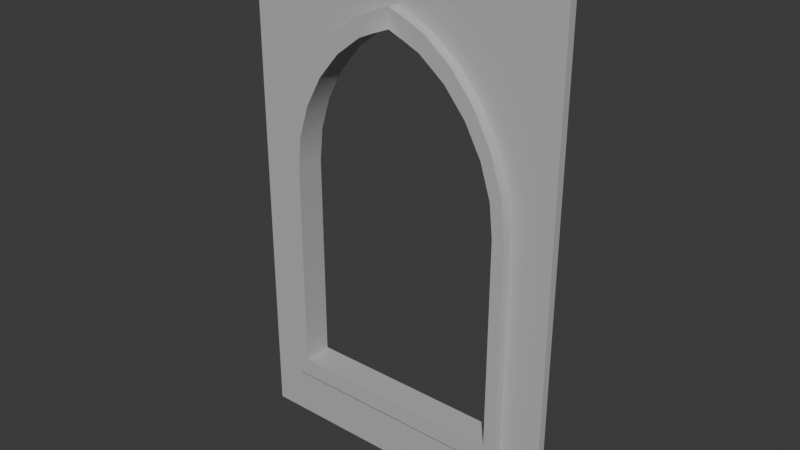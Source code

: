# Source: WideChurchWall.blend  (saved by Blender 4.4.32; exported with 4.5.12 LTS)
import bpy
from mathutils import Matrix  # noqa: F401  (used for matrix-valued properties, if any)

bpy.ops.wm.read_factory_settings(use_empty=True)
scene = bpy.context.scene
scene.name = 'Scene'

# ---- collections
col_collection = bpy.data.collections.new('Collection'); scene.collection.children.link(col_collection)

# ---- materials (node trees are filled in below, after node groups)
mat_lit = bpy.data.materials.new('Lit')
mat_lit.diffuse_color = (0.5, 0.5, 0.5, 1.0)
mat_lit.roughness = 0.5528

# ---- node groups
ng_smooth_by_angle = bpy.data.node_groups.new('Smooth by Angle', 'GeometryNodeTree')
_s = ng_smooth_by_angle.interface.new_socket(name='Mesh', in_out='OUTPUT', socket_type='NodeSocketGeometry')
_s = ng_smooth_by_angle.interface.new_socket(name='Mesh', in_out='INPUT', socket_type='NodeSocketGeometry')
_s = ng_smooth_by_angle.interface.new_socket(name='Angle', in_out='INPUT', socket_type='NodeSocketFloat')
_s.subtype = 'ANGLE'
_s.default_value = 0.5236
_s.min_value = 0.0
_s.max_value = 3.142
_s.description = 'Maximum face angle for smooth edges'
_s = ng_smooth_by_angle.interface.new_socket(name='Ignore Sharpness', in_out='INPUT', socket_type='NodeSocketBool')
_s.force_non_field = True
ng_smooth_by_angle.description = 'Set the sharpness of mesh edges based on the angle between the neighboring faces'
ng_smooth_by_angle.is_modifier = True
_N = ng_smooth_by_angle.nodes; _L = ng_smooth_by_angle.links
n0 = _N.new('GeometryNodeSetShadeSmooth'); n0.name = 'Set Shade Smooth'; n0.location = (120, -80)
n0.domain = 'EDGE'
n1 = _N.new('GeometryNodeSetShadeSmooth'); n1.name = 'Set Shade Smooth.001'; n1.location = (300, -80)
n2 = _N.new('NodeGroupOutput'); n2.name = 'Group Output'; n2.location = (480, -80)
n3 = _N.new('GeometryNodeInputMeshEdgeAngle'); n3.name = 'Edge Angle'; n3.location = (-440, -240)
n4 = _N.new('NodeGroupInput'); n4.name = 'Group Input'; n4.location = (-80, -80)
n5 = _N.new('GeometryNodeInputEdgeSmooth'); n5.name = 'Is Edge Smooth'; n5.location = (-260, -120)
n6 = _N.new('GeometryNodeInputShadeSmooth'); n6.name = 'Is Shade Smooth'; n6.location = (-440, -397)
n7 = _N.new('FunctionNodeCompare'); n7.name = 'Compare'; n7.location = (-260, -260)
n7.operation = 'LESS_EQUAL'
n7.inputs[6].default_value = (0.0, 0.0, 0.0, 0.0)
n7.inputs[7].default_value = (0.0, 0.0, 0.0, 0.0)
n8 = _N.new('FunctionNodeBooleanMath'); n8.name = 'Boolean Math.001'; n8.location = (-80, -260)
n9 = _N.new('NodeGroupInput'); n9.name = 'Group Input.001'; n9.location = (-440, -329)
n10 = _N.new('NodeGroupInput'); n10.name = 'Group Input.002'; n10.location = (-259, -189)
n11 = _N.new('FunctionNodeBooleanMath'); n11.name = 'Boolean Math'; n11.location = (-80, -149)
n11.operation = 'OR'
n12 = _N.new('FunctionNodeBooleanMath'); n12.name = 'Boolean Math.002'; n12.location = (-260, -380)
n12.operation = 'OR'
n13 = _N.new('NodeGroupInput'); n13.name = 'Group Input.003'; n13.location = (-440, -460)
_L.new(n3.outputs[0], n7.inputs[0])
_L.new(n1.outputs[0], n2.inputs[0])
_L.new(n9.outputs[1], n7.inputs[1])
_L.new(n7.outputs[0], n8.inputs[0])
_L.new(n4.outputs[0], n0.inputs[0])
_L.new(n0.outputs[0], n1.inputs[0])
_L.new(n8.outputs[0], n0.inputs[2])
_L.new(n10.outputs[2], n11.inputs[1])
_L.new(n5.outputs[0], n11.inputs[0])
_L.new(n11.outputs[0], n0.inputs[1])
_L.new(n13.outputs[2], n12.inputs[1])
_L.new(n6.outputs[0], n12.inputs[0])
_L.new(n12.outputs[0], n8.inputs[1])
n2.is_active_output = True

# ---- material node trees
mat_lit.use_nodes = True; mat_lit.node_tree.nodes.clear()
_N = mat_lit.node_tree.nodes; _L = mat_lit.node_tree.links
n0 = _N.new('ShaderNodeBsdfPrincipled'); n0.name = 'Principled BSDF'; n0.location = (10, 300)
n0.inputs[0].default_value = (0.5, 0.5, 0.5, 1.0)
n0.inputs[2].default_value = 0.5528
n0.inputs[27].default_value = (0.0, 0.0, 0.0, 1.0)
n0.inputs[28].default_value = 1.0
n1 = _N.new('ShaderNodeOutputMaterial'); n1.name = 'Material Output'; n1.location = (300, 300)
n2 = _N.new('ShaderNodeNormalMap'); n2.name = 'Normal Map'; n2.location = (-300, -300)
n2.label = 'Normal/Map'
_L.new(n0.outputs[0], n1.inputs[0])
_L.new(n2.outputs[0], n0.inputs[5])
n1.is_active_output = True

# ---- world
world_world = bpy.data.worlds.new('World'); scene.world = world_world
world_world.use_nodes = True; world_world.node_tree.nodes.clear()
_N = world_world.node_tree.nodes; _L = world_world.node_tree.links
n0 = _N.new('ShaderNodeOutputWorld'); n0.name = 'World Output'; n0.location = (300, 300)
n1 = _N.new('ShaderNodeBackground'); n1.name = 'Background'; n1.location = (10, 300)
n1.inputs[0].default_value = (0.05088, 0.05088, 0.05088, 1.0)
_L.new(n1.outputs[0], n0.inputs[0])
n0.is_active_output = True
world_world.color = (0.05088, 0.05088, 0.05088)
world_world.sun_shadow_jitter_overblur = 0.0

# ---- meshes
me_scene = bpy.data.meshes.new('Scene')
me_scene.from_pydata([(-5.0, -8.0, 0.125), (-5.0, 8.0, 0.125), (-5.0, 8.0, -0.125), (-5.0, -8.0, -0.125), (-5.0, -5.675, 0.125), (-5.0, -5.675, -0.125), (-3.395, -8.0, 0.125), (-3.395, -8.0, -0.125), (-3.395, -5.675, 0.125), (-3.395, -5.675, -0.125), (7.629e-07, 8.0, 0.125), (7.629e-07, -8.0, 0.125), (0.0, 8.0, -0.125), (0.0, -8.0, -0.125), (-1.255e-10, -6.246, 0.125), (1.583e-05, 5.674, -0.125), (-7.631e-07, -6.246, -0.125), (-5.0, 0.8746, 0.125), (-2.232, 8.0, -0.125), (-5.0, 5.578, 0.125), (-5.0, 4.765, 0.125), (-5.0, 3.652, 0.125), (-5.0, 2.245, 0.125), (-0.0003723, 6.254, 0.4527), (0.0003716, 6.256, -0.4527), (-0.6034, 6.022, -0.4527), (-5.0, 0.8746, -0.125), (-2.232, 8.0, 0.125), (-5.0, 5.578, -0.125), (-5.0, 4.765, -0.125), (-5.0, 3.652, -0.125), (-5.0, 2.245, -0.125), (-1.119, 5.793, -0.4527), (-1.96, 5.138, -0.4527), (-2.689, 4.268, -0.4527), (-3.259, 3.23, -0.4527), (-3.753, 0.9241, -0.4527), (-3.628, 2.076, -0.4527), (-3.75, 0.9235, 0.4527), (-3.625, 2.074, 0.4527), (-3.257, 3.227, 0.4527), (-2.688, 4.264, 0.4527), (-1.96, 5.134, 0.4527), (-0.6041, 6.02, 0.4527), (-1.119, 5.789, 0.4527), (-3.752, -6.246, -0.4527), (-3.751, 0.9238, 0.125), (-0.6037, 6.021, 0.125), (-3.626, 2.075, 0.125), (-3.258, 3.228, 0.125), (-2.688, 4.266, 0.125), (-1.96, 5.136, 0.125), (-1.119, 5.791, 0.125), (0.0006178, -6.247, -0.4527), (-3.751, -6.245, 0.4527), (-0.0006186, -6.244, 0.4527), (0.0003716, 5.675, -0.4527), (-0.5035, 5.474, -0.4527), (-0.9914, 5.257, -0.4527), (-0.6037, 6.021, -0.125), (-3.751, 0.9238, -0.125), (-1.119, 5.791, -0.125), (-1.96, 5.136, -0.125), (-3.47, 4.75, -0.125), (-3.944, 3.609, -0.125), (-4.26, 2.274, -0.125), (0.0, -5.675, 0.125), (-3.751, -6.246, 0.125), (-7.629e-07, -5.675, -0.125), (-3.751, -6.246, -0.125), (-1.774, 4.648, -0.4527), (-2.445, 3.846, -0.4527), (-0.9917, 5.255, 0.125), (-0.5038, 5.473, 0.125), (-1.774, 4.646, 0.125), (-2.445, 3.844, 0.125), (-2.96, 2.905, 0.125), (-3.284, 1.892, 0.125), (-3.395, 0.8746, 0.125), (-3.284, 1.892, -0.125), (-3.395, 0.8746, -0.125), (-2.96, 2.905, -0.125), (-2.445, 3.844, -0.125), (-1.774, 4.646, -0.125), (-0.9917, 5.255, -0.125), (-0.5038, 5.473, -0.125), (-2.961, 2.907, -0.4527), (-3.396, 0.8749, -0.4527), (-3.285, 1.893, -0.4527), (-3.393, 0.8743, 0.4527), (-3.283, 1.891, 0.4527), (-2.959, 2.904, 0.4527), (-2.445, 3.842, 0.4527), (-1.774, 4.644, 0.4527), (-0.5042, 5.472, 0.4527), (-0.9919, 5.253, 0.4527), (-3.395, -5.676, -0.4527), (0.0006178, -5.676, -0.4527), (-3.394, -5.674, 0.4527), (-0.0006186, -5.673, 0.4527), (3.572e-08, 6.255, 0.125), (-7.629e-07, 6.255, -0.125), (2.817e-07, -6.894, 0.125), (-4.156, -6.894, 0.125), (0.0, -7.168, -0.125), (-4.366, -7.168, -0.125), (-1.263, 6.399, 0.125), (-0.7059, 6.648, 0.125), (-2.172, 5.692, 0.125), (-2.965, 4.745, 0.125), (-3.595, 3.595, 0.125), (-4.015, 2.283, 0.125), (-4.156, 0.9797, 0.125), (-3.626, 2.075, -0.125), (-4.366, 0.9536, -0.125), (-3.258, 3.228, -0.125), (-2.688, 4.266, -0.125), (-2.597, 5.922, -0.125), (-1.255, 6.797, -0.125), (-0.6996, 6.984, -0.125), (0.0, 7.19, -0.125), (3.136e-07, 6.922, 0.125), (-1.23, 8.0, 0.125), (-0.6806, 8.0, 0.125), (-1.23, 8.0, -0.125), (-0.6806, 8.0, -0.125), (1.65e-05, 5.674, 0.125), (0.0, 5.673, 0.4527)], [], [(4, 103, 112, 17), (3, 0, 4, 5), (26, 114, 105, 5), (5, 4, 17, 26), (59, 101, 24, 25), (3, 7, 6, 0), (0, 6, 103, 4), (5, 105, 7, 3), (105, 104, 13, 7), (6, 11, 102, 103), (7, 13, 11, 6), (9, 80, 78, 8), (8, 66, 68, 9), (19, 1, 2, 28), (108, 19, 20, 109), (109, 20, 21, 110), (110, 21, 22, 111), (111, 22, 17, 112), (116, 62, 33, 34), (115, 116, 34, 35), (9, 68, 97, 96), (81, 79, 88, 86), (125, 12, 120, 119), (19, 28, 29, 20), (20, 29, 30, 21), (21, 30, 31, 22), (22, 31, 26, 17), (114, 26, 31, 65), (65, 31, 30, 64), (64, 30, 29, 63), (63, 29, 28, 117), (1, 27, 18, 2), (108, 27, 1, 19), (78, 77, 90, 89), (8, 78, 89, 98), (85, 57, 56, 15), (113, 115, 35, 37), (82, 81, 86, 71), (72, 73, 94, 95), (66, 8, 98, 99), (77, 76, 91, 90), (48, 46, 38, 39), (100, 47, 43, 23), (60, 113, 37, 36), (79, 80, 87, 88), (44, 42, 93, 95), (43, 44, 95, 94), (53, 45, 96, 97), (54, 55, 99, 98), (35, 34, 71, 86), (78, 80, 79, 77), (77, 79, 81, 76), (76, 81, 82, 75), (75, 82, 83, 74), (74, 83, 84, 72), (72, 84, 85, 73), (50, 49, 40, 41), (76, 75, 92, 91), (51, 50, 41, 42), (80, 9, 96, 87), (85, 84, 58, 57), (52, 51, 42, 44), (47, 52, 44, 43), (75, 74, 93, 92), (69, 60, 36, 45), (84, 83, 70, 58), (61, 59, 25, 32), (46, 67, 54, 38), (49, 48, 39, 40), (45, 36, 87, 96), (38, 54, 98, 89), (32, 25, 57, 58), (33, 32, 58, 70), (25, 24, 56, 57), (34, 33, 70, 71), (39, 38, 89, 90), (40, 39, 90, 91), (41, 40, 91, 92), (42, 41, 92, 93), (37, 35, 86, 88), (83, 82, 71, 70), (16, 69, 45, 53), (67, 14, 55, 54), (23, 43, 94, 127), (36, 37, 88, 87), (74, 72, 95, 93), (62, 61, 32, 33), (103, 102, 14, 67), (104, 105, 69, 16), (107, 106, 52, 47), (106, 108, 51, 52), (108, 109, 50, 51), (109, 110, 49, 50), (110, 111, 48, 49), (111, 112, 46, 48), (114, 65, 113, 60), (65, 64, 115, 113), (64, 63, 116, 115), (63, 117, 62, 116), (117, 118, 61, 62), (118, 119, 59, 61), (112, 103, 67, 46), (105, 114, 60, 69), (119, 120, 101, 59), (121, 107, 47, 100), (123, 10, 12, 125), (107, 121, 10, 123), (2, 18, 117, 28), (27, 122, 124, 18), (122, 123, 125, 124), (106, 107, 123, 122), (108, 106, 122, 27), (18, 124, 118, 117), (124, 125, 119, 118), (73, 85, 15, 126), (94, 73, 126, 127)])
me_scene.polygons.foreach_set('use_smooth', [True] * 116)
_k = set([(0, 3), (0, 4), (0, 6), (1, 2), (1, 19), (1, 27), (2, 18), (2, 28), (3, 5), (3, 7), (4, 17), (5, 26), (6, 11), (7, 13), (10, 123), (12, 125), (17, 22), (18, 124), (19, 20), (20, 21), (21, 22), (26, 31), (27, 122), (28, 29), (29, 30), (30, 31), (56, 57), (57, 58), (58, 70), (70, 71), (71, 86), (86, 88), (87, 88), (87, 96), (89, 90), (89, 98), (90, 91), (91, 92), (92, 93), (93, 95), (94, 95), (94, 127), (96, 97), (98, 99), (122, 123), (124, 125)])
me_scene.attributes.new('sharp_edge', 'BOOLEAN', 'EDGE').data.foreach_set('value', [ (min(e.vertices), max(e.vertices)) in _k for e in me_scene.edges])
_uv = me_scene.uv_layers.new(name='UVSet0')
_uv.uv.foreach_set('vector', [0.0, 0.3333, 0.1751, 0.2941, 0.1751, 0.5475, 0.0, 0.5441, 0.0, 0.0, 1.0, 0.0, 1.0, 0.3333, 0.0, 0.3333, 0.0, 0.4559, 0.1316, 0.4533, 0.147, 0.7287, 0.0, 0.6667, 0.0, 0.3333, 1.0, 0.3333, 1.0, 0.5441, 0.0, 0.5441, 0.4704, 0.2775, 0.5, 0.2501, 0.5, 0.2501, 0.4704, 0.2775, 0.0, 0.0, 0.3333, 0.0, 0.3333, 1.0, 0.0, 1.0, 0.0, 0.0, 0.3333, 0.0, 0.1751, 0.1586, 0.0, 0.3333, 0.0, 0.6667, 0.1316, 0.8808, 0.3333, 1.0, 0.0, 1.0, 0.147, 0.7287, 0.5, 0.8808, 0.5, 1.0, 0.3333, 1.0, 0.3333, 0.0, 0.5, 0.0, 0.5, 0.1586, 0.1751, 0.2941, 0.3333, 0.0, 0.5, 0.0, 0.5, 1.0, 0.3333, 1.0, 0.0, 0.0, 0.0, 0.0, 0.0, 0.0, 0.0, 0.0, 0.3333, 0.3333, 0.5, 0.3333, 0.5, 0.6667, 0.3333, 0.6667, 1.0, 0.6169, 1.0, 1.0, 0.0, 1.0, -3.949e-07, 0.6169, 0.9905, 0.5913, 1.49e-08, 0.6169, 0.0, 0.6667, 0.08561, 0.7469, 0.08561, 0.7469, 0.0, 0.6667, 0.0, 0.5974, 0.2917, 0.6317, 0.2917, 0.6317, 0.0, 0.5974, 0.0, 0.5708, 0.2045, 0.5895, 0.2045, 0.5895, 0.0, 0.5708, 0.0, 0.5441, 0.1751, 0.5475, 0.4188, 0.3441, 0.6312, 0.2877, 0.6312, 0.2877, 0.4188, 0.3441, 0.3013, 0.3657, 0.4188, 0.3441, 0.4188, 0.3441, 0.3013, 0.3657, 0.3333, 0.6667, 0.5, 0.6667, 0.5, 0.6667, 0.3333, 0.6667, 0.0, 0.0, 0.0, 0.0, 0.0, 0.0, 0.0, 0.0, 0.4319, 0.0, 0.5, 0.0, 0.5, 0.1162, 0.7775, 0.1021, 1.0, 0.6169, -3.949e-07, 0.6169, 0.0, 0.6667, 1.0, 0.6667, 1.0, 0.6667, 0.0, 0.6667, 0.0, 0.5974, 1.0, 0.5974, 1.0, 0.5974, 0.0, 0.5974, 0.0, 0.5708, 1.0, 0.5708, 1.0, 0.5708, 0.0, 0.5708, 0.0, 0.5441, 1.0, 0.5441, 0.1316, 0.4533, 0.0, 0.4559, 0.0, 0.4292, 0.1457, 0.4133, 0.1457, 0.4133, 0.0, 0.4292, 0.0, 0.4026, 0.1879, 0.3648, 0.1879, 0.3648, 0.0, 0.4026, 0.0, 0.3333, 0.313, 0.3248, 0.313, 0.3248, 0.0, 0.3333, 1.49e-08, 0.3831, 0.4602, 0.2257, 0.0, 0.0, 0.2768, 0.0, 0.2768, 1.0, 0.0, 1.0, 0.9905, 0.5913, 0.2768, 1.0, 0.0, 1.0, 1.49e-08, 0.6169, 0.0, 0.0, 0.0, 0.0, 0.0, 0.0, 0.0, 0.0, 0.0, 0.0, 0.0, 0.0, 0.0, 0.0, 0.0, 0.0, 0.0, 0.0, 0.0, 0.0, 0.0, 0.0, 0.0, 0.0, 0.2852, 0.4172, 0.3013, 0.3657, 0.3013, 0.3657, 0.2852, 0.4172, 0.0, 0.0, 0.0, 0.0, 0.0, 0.0, 0.0, 0.0, 0.0, 0.0, 0.0, 0.0, 0.0, 0.0, 0.0, 0.0, 0.5, 0.3333, 0.3333, 0.3333, 0.3333, 0.3333, 0.5, 0.3333, 0.0, 0.0, 0.0, 0.0, 0.0, 0.0, 0.0, 0.0, 0.2852, 0.5828, 0.2592, 0.5457, 0.2592, 0.5457, 0.2852, 0.5828, 0.5, 0.7499, 0.4704, 0.7225, 0.4704, 0.7225, 0.5, 0.7499, 0.2592, 0.4543, 0.2852, 0.4172, 0.2852, 0.4172, 0.2592, 0.4543, 0.0, 0.0, 0.0, 0.0, 0.0, 0.0, 0.0, 0.0, 0.8059, 0.7781, 0.7562, 0.6479, 0.6699, 0.6631, 0.8323, 0.7242, 0.9128, 0.8012, 0.8059, 0.7781, 0.8323, 0.7242, 0.9336, 0.7461, 0.5, 0.7485, 0.2592, 0.685, 0.3333, 0.6667, 0.5, 0.6667, 0.2592, 0.315, 0.5, 0.2515, 0.5, 0.3333, 0.3333, 0.3333, 0.3013, 0.3657, 0.4188, 0.3441, 0.3333, 0.3333, 0.4235, 0.3905, 0.0, 0.0, 0.0, 0.0, 0.0, 0.0, 0.0, 0.0, 0.0, 0.0, 0.0, 0.0, 0.0, 0.0, 0.0, 0.0, 0.0, 0.0, 0.0, 0.0, 0.0, 0.0, 0.0, 0.0, 0.0, 0.0, 0.0, 0.0, 0.0, 0.0, 0.0, 0.0, 0.0, 0.0, 0.0, 0.0, 0.0, 0.0, 0.0, 0.0, 0.0, 0.0, 0.0, 0.0, 0.0, 0.0, 0.0, 0.0, 0.2274, 0.6996, 0.3618, 0.6199, 0.3618, 0.6199, 0.2274, 0.6996, 0.0, 0.0, 0.0, 0.0, 0.0, 0.0, 0.0, 0.0, 0.7562, 0.6479, 0.2274, 0.6996, 0.2274, 0.6996, 0.7562, 0.6479, 0.0, 0.0, 0.0, 0.0, 0.0, 0.0, 0.0, 0.0, 0.0, 0.0, 0.0, 0.0, 0.0, 0.0, 0.0, 0.0, 0.8059, 0.7781, 0.7562, 0.6479, 0.7562, 0.6479, 0.8059, 0.7781, 0.9128, 0.8012, 0.8059, 0.7781, 0.8059, 0.7781, 0.9128, 0.8012, 0.0, 0.0, 0.0, 0.0, 0.0, 0.0, 0.0, 0.0, 0.2592, 0.685, 0.2592, 0.4543, 0.2592, 0.4543, 0.2592, 0.685, 0.0, 0.0, 0.0, 0.0, 0.0, 0.0, 0.0, 0.0, 0.8059, 0.2219, 0.9128, 0.1988, 0.9128, 0.1988, 0.8059, 0.2219, 0.2592, 0.5457, 0.2592, 0.315, 0.2592, 0.315, 0.2592, 0.5457, 0.3618, 0.6199, 0.2852, 0.5828, 0.2852, 0.5828, 0.3618, 0.6199, 0.2592, 0.685, 0.2592, 0.4543, 0.3333, 0.4559, 0.3333, 0.6667, 0.2592, 0.5457, 0.2592, 0.315, 0.3333, 0.3333, 0.3333, 0.5441, 0.8059, 0.2219, 0.9128, 0.1988, 0.9336, 0.2539, 0.8323, 0.2758, 0.6312, 0.2877, 0.8059, 0.2219, 0.8323, 0.2758, 0.6699, 0.3369, 0.4704, 0.2775, 0.5, 0.2501, 0.5, 0.3333, 0.4753, 0.3477, 0.4188, 0.3441, 0.6312, 0.2877, 0.6699, 0.3369, 0.3333, 0.3333, 0.2852, 0.5828, 0.2592, 0.5457, 0.3333, 0.5441, 0.3563, 0.5769, 0.3618, 0.6199, 0.2852, 0.5828, 0.3563, 0.5769, 0.4235, 0.6095, 0.2274, 0.6996, 0.3618, 0.6199, 0.4235, 0.6095, 0.3333, 0.6667, 0.7562, 0.6479, 0.2274, 0.6996, 0.3333, 0.6667, 0.6699, 0.6631, 0.2852, 0.4172, 0.3013, 0.3657, 0.4235, 0.3905, 0.3563, 0.4231, 0.0, 0.0, 0.0, 0.0, 0.0, 0.0, 0.0, 0.0, 0.5, 0.7485, 0.2592, 0.685, 0.2592, 0.685, 0.5, 0.7485, 0.2592, 0.315, 0.5, 0.2515, 0.5, 0.2515, 0.2592, 0.315, 0.5, 0.7499, 0.4704, 0.7225, 0.4753, 0.6523, 0.5, 0.6667, 0.2592, 0.4543, 0.2852, 0.4172, 0.3563, 0.4231, 0.3333, 0.4559, 0.0, 0.0, 0.0, 0.0, 0.0, 0.0, 0.0, 0.0, 0.6312, 0.2877, 0.8059, 0.2219, 0.8059, 0.2219, 0.6312, 0.2877, 0.1751, 0.2941, 0.5, 0.1586, 0.5, 0.2515, 0.2592, 0.315, 0.5, 0.8808, 0.147, 0.7287, 0.2592, 0.685, 0.5, 0.7485, 0.8916, 0.8642, 0.6355, 0.9115, 0.8059, 0.7781, 0.9128, 0.8012, 0.6355, 0.9115, 0.9905, 0.5913, 0.7562, 0.6479, 0.8059, 0.7781, 0.9905, 0.5913, 0.08561, 0.7469, 0.2274, 0.6996, 0.7562, 0.6479, 0.08561, 0.7469, 0.2917, 0.6317, 0.3618, 0.6199, 0.2274, 0.6996, 0.2917, 0.6317, 0.2045, 0.5895, 0.2852, 0.5828, 0.3618, 0.6199, 0.2045, 0.5895, 0.1751, 0.5475, 0.2592, 0.5457, 0.2852, 0.5828, 0.1316, 0.4533, 0.1457, 0.4133, 0.2852, 0.4172, 0.2592, 0.4543, 0.1457, 0.4133, 0.1879, 0.3648, 0.3013, 0.3657, 0.2852, 0.4172, 0.1879, 0.3648, 0.313, 0.3248, 0.4188, 0.3441, 0.3013, 0.3657, 0.313, 0.3248, 0.4602, 0.2257, 0.6312, 0.2877, 0.4188, 0.3441, 0.4602, 0.2257, 0.6768, 0.1209, 0.8059, 0.2219, 0.6312, 0.2877, 0.6768, 0.1209, 0.7775, 0.1021, 0.9128, 0.1988, 0.8059, 0.2219, 0.1751, 0.5475, 0.1751, 0.2941, 0.2592, 0.315, 0.2592, 0.5457, 0.147, 0.7287, 0.1316, 0.4533, 0.2592, 0.4543, 0.2592, 0.685, 0.4657, 0.1432, 0.5, 0.1162, 0.5, 0.2501, 0.4704, 0.2775, 0.5, 0.8454, 0.4653, 0.8096, 0.4704, 0.7225, 0.5, 0.7499, 0.4319, 0.0, 0.5, 0.0, 0.5, 1.0, 0.4319, 1.0, 0.4653, 0.8096, 0.5, 0.8454, 0.5, 1.0, 0.4319, 1.0, 0.0, 0.0, 0.2768, 0.0, 0.4602, 0.2257, 1.49e-08, 0.3831, 0.2768, 0.0, 0.377, 0.0, 0.377, 1.0, 0.2768, 1.0, 0.377, 0.0, 0.4319, 0.0, 0.4319, 1.0, 0.377, 1.0, 0.6355, 0.9115, 0.4653, 0.8096, 0.4319, 1.0, 0.377, 1.0, 0.9905, 0.5913, 0.6355, 0.9115, 0.377, 1.0, 0.2768, 1.0, 0.2768, 0.0, 0.377, 0.0, 0.6768, 0.1209, 0.4602, 0.2257, 0.377, 0.0, 0.4319, 0.0, 0.7775, 0.1021, 0.6768, 0.1209, 0.0, 0.0, 0.0, 0.0, 0.0, 0.0, 0.0, 0.0, 0.0, 0.0, 0.0, 0.0, 0.0, 0.0, 0.0, 0.0])
_uv.active_render = True
_uv = me_scene.uv_layers.new(name='UVSet1')
_uv.uv.foreach_set('vector', [0.691, 0.4491, 0.7445, 0.4371, 0.7445, 0.5145, 0.691, 0.5135, 0.3097, 0.004056, 0.3097, 0.3097, 0.2078, 0.3097, 0.2078, 0.004056, 0.3472, 0.4865, 0.3874, 0.4857, 0.3921, 0.5699, 0.3472, 0.5509, 0.2078, 0.004056, 0.2078, 0.3097, 0.1434, 0.3097, 0.1434, 0.004056, 0.4909, 0.432, 0.5, 0.4236, 0.5, 0.4236, 0.4909, 0.432, 0.3472, 0.004056, 0.4491, 0.004056, 0.4491, 0.3097, 0.3472, 0.3097, 0.691, 0.3472, 0.7929, 0.3472, 0.7445, 0.3956, 0.691, 0.4491, 0.3472, 0.5509, 0.3874, 0.6164, 0.4491, 0.6528, 0.3472, 0.6528, 0.3921, 0.5699, 0.5, 0.6164, 0.5, 0.6528, 0.4491, 0.6528, 0.7929, 0.3472, 0.8438, 0.3472, 0.8438, 0.3956, 0.7445, 0.4371, 0.4491, 0.004056, 0.5, 0.004056, 0.5, 0.3097, 0.4491, 0.3097, 0.0, 0.0, 0.0, 0.0, 0.0, 0.0, 0.0, 0.0, 0.7929, 0.4491, 0.8438, 0.4491, 0.5, 0.5509, 0.4491, 0.5509, 0.1212, 0.3097, 0.004056, 0.3097, 0.004056, 0.004056, 0.1212, 0.004056, 0.9937, 0.5279, 0.691, 0.5357, 0.691, 0.5509, 0.7172, 0.5755, 0.7172, 0.5755, 0.691, 0.5509, 0.691, 0.5298, 0.7801, 0.5403, 0.7801, 0.5403, 0.691, 0.5298, 0.691, 0.5216, 0.7535, 0.5273, 0.7535, 0.5273, 0.691, 0.5216, 0.691, 0.5135, 0.7445, 0.5145, 0.4752, 0.4523, 0.5401, 0.4351, 0.5401, 0.4351, 0.4752, 0.4523, 0.4393, 0.459, 0.4752, 0.4523, 0.4752, 0.4523, 0.4393, 0.459, 0.4491, 0.5509, 0.5, 0.5509, 0.5, 0.5509, 0.4491, 0.5509, 0.0, 0.0, 0.0, 0.0, 0.0, 0.0, 0.0, 0.0, 0.4792, 0.3472, 0.5, 0.3472, 0.5, 0.3827, 0.5848, 0.3784, 0.1212, 0.3097, 0.1212, 0.004056, 0.1059, 0.004056, 0.1059, 0.3097, 0.1059, 0.3097, 0.1059, 0.004056, 0.1271, 0.004056, 0.1271, 0.3097, 0.1271, 0.3097, 0.1271, 0.004056, 0.1353, 0.004056, 0.1353, 0.3097, 0.1353, 0.3097, 0.1353, 0.004056, 0.1434, 0.004056, 0.1434, 0.3097, 0.3874, 0.4857, 0.3472, 0.4865, 0.3472, 0.4784, 0.3917, 0.4735, 0.3917, 0.4735, 0.3472, 0.4784, 0.3472, 0.4702, 0.4046, 0.4587, 0.4046, 0.4587, 0.3472, 0.4702, 0.3472, 0.4491, 0.4428, 0.4464, 0.4428, 0.4464, 0.3472, 0.4491, 0.3472, 0.4643, 0.4878, 0.4162, 0.3097, 0.6528, 0.2251, 0.6528, 0.2251, 0.3472, 0.3097, 0.3472, 0.9937, 0.5279, 0.7756, 0.6528, 0.691, 0.6528, 0.691, 0.5357, 0.0, 0.0, 0.0, 0.0, 0.0, 0.0, 0.0, 0.0, 0.0, 0.0, 0.0, 0.0, 0.0, 0.0, 0.0, 0.0, 0.0, 0.0, 0.0, 0.0, 0.0, 0.0, 0.0, 0.0, 0.4343, 0.4747, 0.4393, 0.459, 0.4393, 0.459, 0.4343, 0.4747, 0.0, 0.0, 0.0, 0.0, 0.0, 0.0, 0.0, 0.0, 0.0, 0.0, 0.0, 0.0, 0.0, 0.0, 0.0, 0.0, 0.8438, 0.4491, 0.7929, 0.4491, 0.7929, 0.4491, 0.8438, 0.4491, 0.0, 0.0, 0.0, 0.0, 0.0, 0.0, 0.0, 0.0, 0.7782, 0.5253, 0.7702, 0.514, 0.7702, 0.514, 0.7782, 0.5253, 0.8438, 0.5764, 0.8348, 0.568, 0.8348, 0.568, 0.8438, 0.5764, 0.4264, 0.486, 0.4343, 0.4747, 0.4343, 0.4747, 0.4264, 0.486, 0.0, 0.0, 0.0, 0.0, 0.0, 0.0, 0.0, 0.0, 0.9373, 0.585, 0.9221, 0.5452, 0.8958, 0.5498, 0.9454, 0.5685, 0.97, 0.5921, 0.9373, 0.585, 0.9454, 0.5685, 0.9764, 0.5752, 0.5, 0.576, 0.4264, 0.5566, 0.4491, 0.5509, 0.5, 0.5509, 0.7702, 0.4434, 0.8438, 0.424, 0.8438, 0.4491, 0.7929, 0.4491, 0.4393, 0.459, 0.4752, 0.4523, 0.4491, 0.4491, 0.4766, 0.4665, 0.0, 0.0, 0.0, 0.0, 0.0, 0.0, 0.0, 0.0, 0.0, 0.0, 0.0, 0.0, 0.0, 0.0, 0.0, 0.0, 0.0, 0.0, 0.0, 0.0, 0.0, 0.0, 0.0, 0.0, 0.0, 0.0, 0.0, 0.0, 0.0, 0.0, 0.0, 0.0, 0.0, 0.0, 0.0, 0.0, 0.0, 0.0, 0.0, 0.0, 0.0, 0.0, 0.0, 0.0, 0.0, 0.0, 0.0, 0.0, 0.7605, 0.561, 0.8016, 0.5366, 0.8016, 0.5366, 0.7605, 0.561, 0.0, 0.0, 0.0, 0.0, 0.0, 0.0, 0.0, 0.0, 0.9221, 0.5452, 0.7605, 0.561, 0.7605, 0.561, 0.9221, 0.5452, 0.0, 0.0, 0.0, 0.0, 0.0, 0.0, 0.0, 0.0, 0.0, 0.0, 0.0, 0.0, 0.0, 0.0, 0.0, 0.0, 0.9373, 0.585, 0.9221, 0.5452, 0.9221, 0.5452, 0.9373, 0.585, 0.97, 0.5921, 0.9373, 0.585, 0.9373, 0.585, 0.97, 0.5921, 0.0, 0.0, 0.0, 0.0, 0.0, 0.0, 0.0, 0.0, 0.4264, 0.5566, 0.4264, 0.486, 0.4264, 0.486, 0.4264, 0.5566, 0.0, 0.0, 0.0, 0.0, 0.0, 0.0, 0.0, 0.0, 0.5935, 0.415, 0.6262, 0.4079, 0.6262, 0.4079, 0.5935, 0.415, 0.7702, 0.514, 0.7702, 0.4434, 0.7702, 0.4434, 0.7702, 0.514, 0.8016, 0.5366, 0.7782, 0.5253, 0.7782, 0.5253, 0.8016, 0.5366, 0.4264, 0.5566, 0.4264, 0.486, 0.4491, 0.4865, 0.4491, 0.5509, 0.7702, 0.514, 0.7702, 0.4434, 0.7929, 0.4491, 0.7929, 0.5135, 0.5935, 0.415, 0.6262, 0.4079, 0.6325, 0.4248, 0.6016, 0.4315, 0.5401, 0.4351, 0.5935, 0.415, 0.6016, 0.4315, 0.5519, 0.4502, 0.4909, 0.432, 0.5, 0.4236, 0.5, 0.4491, 0.4924, 0.4534, 0.4752, 0.4523, 0.5401, 0.4351, 0.5519, 0.4502, 0.4491, 0.4491, 0.7782, 0.5253, 0.7702, 0.514, 0.7929, 0.5135, 0.7999, 0.5235, 0.8016, 0.5366, 0.7782, 0.5253, 0.7999, 0.5235, 0.8204, 0.5335, 0.7605, 0.561, 0.8016, 0.5366, 0.8204, 0.5335, 0.7929, 0.5509, 0.9221, 0.5452, 0.7605, 0.561, 0.7929, 0.5509, 0.8958, 0.5498, 0.4343, 0.4747, 0.4393, 0.459, 0.4766, 0.4665, 0.4561, 0.4765, 0.0, 0.0, 0.0, 0.0, 0.0, 0.0, 0.0, 0.0, 0.5, 0.576, 0.4264, 0.5566, 0.4264, 0.5566, 0.5, 0.576, 0.7702, 0.4434, 0.8438, 0.424, 0.8438, 0.424, 0.7702, 0.4434, 0.8438, 0.5764, 0.8348, 0.568, 0.8363, 0.5466, 0.8438, 0.5509, 0.4264, 0.486, 0.4343, 0.4747, 0.4561, 0.4765, 0.4491, 0.4865, 0.0, 0.0, 0.0, 0.0, 0.0, 0.0, 0.0, 0.0, 0.5401, 0.4351, 0.5935, 0.415, 0.5935, 0.415, 0.5401, 0.4351, 0.7445, 0.4371, 0.8438, 0.3956, 0.8438, 0.424, 0.7702, 0.4434, 0.5, 0.6164, 0.3921, 0.5699, 0.4264, 0.5566, 0.5, 0.576, 0.9635, 0.6113, 0.8853, 0.6258, 0.9373, 0.585, 0.97, 0.5921, 0.8853, 0.6258, 0.9937, 0.5279, 0.9221, 0.5452, 0.9373, 0.585, 0.9937, 0.5279, 0.7172, 0.5755, 0.7605, 0.561, 0.9221, 0.5452, 0.7172, 0.5755, 0.7801, 0.5403, 0.8016, 0.5366, 0.7605, 0.561, 0.7801, 0.5403, 0.7535, 0.5273, 0.7782, 0.5253, 0.8016, 0.5366, 0.7535, 0.5273, 0.7445, 0.5145, 0.7702, 0.514, 0.7782, 0.5253, 0.3874, 0.4857, 0.3917, 0.4735, 0.4343, 0.4747, 0.4264, 0.486, 0.3917, 0.4735, 0.4046, 0.4587, 0.4393, 0.459, 0.4343, 0.4747, 0.4046, 0.4587, 0.4428, 0.4464, 0.4752, 0.4523, 0.4393, 0.459, 0.4428, 0.4464, 0.4878, 0.4162, 0.5401, 0.4351, 0.4752, 0.4523, 0.4878, 0.4162, 0.5541, 0.3841, 0.5935, 0.415, 0.5401, 0.4351, 0.5541, 0.3841, 0.5848, 0.3784, 0.6262, 0.4079, 0.5935, 0.415, 0.7445, 0.5145, 0.7445, 0.4371, 0.7702, 0.4434, 0.7702, 0.514, 0.3921, 0.5699, 0.3874, 0.4857, 0.4264, 0.486, 0.4264, 0.5566, 0.4895, 0.3909, 0.5, 0.3827, 0.5, 0.4236, 0.4909, 0.432, 0.8438, 0.6056, 0.8332, 0.5946, 0.8348, 0.568, 0.8438, 0.5764, 0.1777, 0.6528, 0.1569, 0.6528, 0.1569, 0.3472, 0.1777, 0.3472, 0.8332, 0.5946, 0.8438, 0.6056, 0.8438, 0.6528, 0.823, 0.6528, 0.3472, 0.3472, 0.4318, 0.3472, 0.4878, 0.4162, 0.3472, 0.4643, 0.2251, 0.6528, 0.1945, 0.6528, 0.1945, 0.3472, 0.2251, 0.3472, 0.1945, 0.6528, 0.1777, 0.6528, 0.1777, 0.3472, 0.1945, 0.3472, 0.8853, 0.6258, 0.8332, 0.5946, 0.823, 0.6528, 0.8062, 0.6528, 0.9937, 0.5279, 0.8853, 0.6258, 0.8062, 0.6528, 0.7756, 0.6528, 0.4318, 0.3472, 0.4624, 0.3472, 0.5541, 0.3841, 0.4878, 0.4162, 0.4624, 0.3472, 0.4792, 0.3472, 0.5848, 0.3784, 0.5541, 0.3841, 0.0, 0.0, 0.0, 0.0, 0.0, 0.0, 0.0, 0.0, 0.0, 0.0, 0.0, 0.0, 0.0, 0.0, 0.0, 0.0])
_ca = me_scene.color_attributes.new('Attribute', 'BYTE_COLOR', 'CORNER')
_ca.data.foreach_set('color', [1.0, 1.0, 1.0, 1.0, 1.0, 1.0, 1.0, 1.0, 1.0, 1.0, 1.0, 1.0, 1.0, 1.0, 1.0, 1.0, 1.0, 1.0, 1.0, 1.0, 1.0, 1.0, 1.0, 1.0, 1.0, 1.0, 1.0, 1.0, 1.0, 1.0, 1.0, 1.0, 1.0, 1.0, 1.0, 1.0, 1.0, 1.0, 1.0, 1.0, 1.0, 1.0, 1.0, 1.0, 1.0, 1.0, 1.0, 1.0, 1.0, 1.0, 1.0, 1.0, 1.0, 1.0, 1.0, 1.0, 1.0, 1.0, 1.0, 1.0, 1.0, 1.0, 1.0, 1.0, 1.0, 1.0, 1.0, 1.0, 1.0, 1.0, 1.0, 1.0, 1.0, 1.0, 1.0, 1.0, 1.0, 1.0, 1.0, 1.0, 1.0, 1.0, 1.0, 1.0, 1.0, 1.0, 1.0, 1.0, 1.0, 1.0, 1.0, 1.0, 1.0, 1.0, 1.0, 1.0, 1.0, 1.0, 1.0, 1.0, 1.0, 1.0, 1.0, 1.0, 1.0, 1.0, 1.0, 1.0, 1.0, 1.0, 1.0, 1.0, 1.0, 1.0, 1.0, 1.0, 1.0, 1.0, 1.0, 1.0, 1.0, 1.0, 1.0, 1.0, 1.0, 1.0, 1.0, 1.0, 1.0, 1.0, 1.0, 1.0, 1.0, 1.0, 1.0, 1.0, 1.0, 1.0, 1.0, 1.0, 1.0, 1.0, 1.0, 1.0, 1.0, 1.0, 1.0, 1.0, 1.0, 1.0, 1.0, 1.0, 1.0, 1.0, 1.0, 1.0, 1.0, 1.0, 1.0, 1.0, 1.0, 1.0, 1.0, 1.0, 1.0, 1.0, 1.0, 1.0, 1.0, 1.0, 1.0, 1.0, 1.0, 1.0, 1.0, 1.0, 1.0, 1.0, 1.0, 1.0, 1.0, 1.0, 1.0, 1.0, 1.0, 1.0, 1.0, 1.0, 1.0, 1.0, 1.0, 1.0, 1.0, 1.0, 1.0, 1.0, 1.0, 1.0, 1.0, 1.0, 1.0, 1.0, 1.0, 1.0, 1.0, 1.0, 1.0, 1.0, 1.0, 1.0, 1.0, 1.0, 1.0, 1.0, 1.0, 1.0, 1.0, 1.0, 1.0, 1.0, 1.0, 1.0, 1.0, 1.0, 1.0, 1.0, 1.0, 1.0, 1.0, 1.0, 1.0, 1.0, 1.0, 1.0, 1.0, 1.0, 1.0, 1.0, 1.0, 1.0, 1.0, 1.0, 1.0, 1.0, 1.0, 1.0, 1.0, 1.0, 1.0, 1.0, 1.0, 1.0, 1.0, 1.0, 1.0, 1.0, 1.0, 1.0, 1.0, 1.0, 1.0, 1.0, 1.0, 1.0, 1.0, 1.0, 1.0, 1.0, 1.0, 1.0, 1.0, 1.0, 1.0, 1.0, 1.0, 1.0, 1.0, 1.0, 1.0, 1.0, 1.0, 1.0, 1.0, 1.0, 1.0, 1.0, 1.0, 1.0, 1.0, 1.0, 1.0, 1.0, 1.0, 1.0, 1.0, 1.0, 1.0, 1.0, 1.0, 1.0, 1.0, 1.0, 1.0, 1.0, 1.0, 1.0, 1.0, 1.0, 1.0, 1.0, 1.0, 1.0, 1.0, 1.0, 1.0, 1.0, 1.0, 1.0, 1.0, 1.0, 1.0, 1.0, 1.0, 1.0, 1.0, 1.0, 1.0, 1.0, 1.0, 1.0, 1.0, 1.0, 1.0, 1.0, 1.0, 1.0, 1.0, 1.0, 1.0, 1.0, 1.0, 1.0, 1.0, 1.0, 1.0, 1.0, 1.0, 1.0, 1.0, 1.0, 1.0, 1.0, 1.0, 1.0, 1.0, 1.0, 1.0, 1.0, 1.0, 1.0, 1.0, 1.0, 1.0, 1.0, 1.0, 1.0, 1.0, 1.0, 1.0, 1.0, 1.0, 1.0, 1.0, 1.0, 1.0, 1.0, 1.0, 1.0, 1.0, 1.0, 1.0, 1.0, 1.0, 1.0, 1.0, 1.0, 1.0, 1.0, 1.0, 1.0, 1.0, 1.0, 1.0, 1.0, 1.0, 1.0, 1.0, 1.0, 1.0, 1.0, 1.0, 1.0, 1.0, 1.0, 1.0, 1.0, 1.0, 1.0, 1.0, 1.0, 1.0, 1.0, 1.0, 1.0, 1.0, 1.0, 1.0, 1.0, 1.0, 1.0, 1.0, 1.0, 1.0, 1.0, 1.0, 1.0, 1.0, 1.0, 1.0, 1.0, 1.0, 1.0, 1.0, 1.0, 1.0, 1.0, 1.0, 1.0, 1.0, 1.0, 1.0, 1.0, 1.0, 1.0, 1.0, 1.0, 1.0, 1.0, 1.0, 1.0, 1.0, 1.0, 1.0, 1.0, 1.0, 1.0, 1.0, 1.0, 1.0, 1.0, 1.0, 1.0, 1.0, 1.0, 1.0, 1.0, 1.0, 1.0, 1.0, 1.0, 1.0, 1.0, 1.0, 1.0, 1.0, 1.0, 1.0, 1.0, 1.0, 1.0, 1.0, 1.0, 1.0, 1.0, 1.0, 1.0, 1.0, 1.0, 1.0, 1.0, 1.0, 1.0, 1.0, 1.0, 1.0, 1.0, 1.0, 1.0, 1.0, 1.0, 1.0, 1.0, 1.0, 1.0, 1.0, 1.0, 1.0, 1.0, 1.0, 1.0, 1.0, 1.0, 1.0, 1.0, 1.0, 1.0, 1.0, 1.0, 1.0, 1.0, 1.0, 1.0, 1.0, 1.0, 1.0, 1.0, 1.0, 1.0, 1.0, 1.0, 1.0, 1.0, 1.0, 1.0, 1.0, 1.0, 1.0, 1.0, 1.0, 1.0, 1.0, 1.0, 1.0, 1.0, 1.0, 1.0, 1.0, 1.0, 1.0, 1.0, 1.0, 1.0, 1.0, 1.0, 1.0, 1.0, 1.0, 1.0, 1.0, 1.0, 1.0, 1.0, 1.0, 1.0, 1.0, 1.0, 1.0, 1.0, 1.0, 1.0, 1.0, 1.0, 1.0, 1.0, 1.0, 1.0, 1.0, 1.0, 1.0, 1.0, 1.0, 1.0, 1.0, 1.0, 1.0, 1.0, 1.0, 1.0, 1.0, 1.0, 1.0, 1.0, 1.0, 1.0, 1.0, 1.0, 1.0, 1.0, 1.0, 1.0, 1.0, 1.0, 1.0, 1.0, 1.0, 1.0, 1.0, 1.0, 1.0, 1.0, 1.0, 1.0, 1.0, 1.0, 1.0, 1.0, 1.0, 1.0, 1.0, 1.0, 1.0, 1.0, 1.0, 1.0, 1.0, 1.0, 1.0, 1.0, 1.0, 1.0, 1.0, 1.0, 1.0, 1.0, 1.0, 1.0, 1.0, 1.0, 1.0, 1.0, 1.0, 1.0, 1.0, 1.0, 1.0, 1.0, 1.0, 1.0, 1.0, 1.0, 1.0, 1.0, 1.0, 1.0, 1.0, 1.0, 1.0, 1.0, 1.0, 1.0, 1.0, 1.0, 1.0, 1.0, 1.0, 1.0, 1.0, 1.0, 1.0, 1.0, 1.0, 1.0, 1.0, 1.0, 1.0, 1.0, 1.0, 1.0, 1.0, 1.0, 1.0, 1.0, 1.0, 1.0, 1.0, 1.0, 1.0, 1.0, 1.0, 1.0, 1.0, 1.0, 1.0, 1.0, 1.0, 1.0, 1.0, 1.0, 1.0, 1.0, 1.0, 1.0, 1.0, 1.0, 1.0, 1.0, 1.0, 1.0, 1.0, 1.0, 1.0, 1.0, 1.0, 1.0, 1.0, 1.0, 1.0, 1.0, 1.0, 1.0, 1.0, 1.0, 1.0, 1.0, 1.0, 1.0, 1.0, 1.0, 1.0, 1.0, 1.0, 1.0, 1.0, 1.0, 1.0, 1.0, 1.0, 1.0, 1.0, 1.0, 1.0, 1.0, 1.0, 1.0, 1.0, 1.0, 1.0, 1.0, 1.0, 1.0, 1.0, 1.0, 1.0, 1.0, 1.0, 1.0, 1.0, 1.0, 1.0, 1.0, 1.0, 1.0, 1.0, 1.0, 1.0, 1.0, 1.0, 1.0, 1.0, 1.0, 1.0, 1.0, 1.0, 1.0, 1.0, 1.0, 1.0, 1.0, 1.0, 1.0, 1.0, 1.0, 1.0, 1.0, 1.0, 1.0, 1.0, 1.0, 1.0, 1.0, 1.0, 1.0, 1.0, 1.0, 1.0, 1.0, 1.0, 1.0, 1.0, 1.0, 1.0, 1.0, 1.0, 1.0, 1.0, 1.0, 1.0, 1.0, 1.0, 1.0, 1.0, 1.0, 1.0, 1.0, 1.0, 1.0, 1.0, 1.0, 1.0, 1.0, 1.0, 1.0, 1.0, 1.0, 1.0, 1.0, 1.0, 1.0, 1.0, 1.0, 1.0, 1.0, 1.0, 1.0, 1.0, 1.0, 1.0, 1.0, 1.0, 1.0, 1.0, 1.0, 1.0, 1.0, 1.0, 1.0, 1.0, 1.0, 1.0, 1.0, 1.0, 1.0, 1.0, 1.0, 1.0, 1.0, 1.0, 1.0, 1.0, 1.0, 1.0, 1.0, 1.0, 1.0, 1.0, 1.0, 1.0, 1.0, 1.0, 1.0, 1.0, 1.0, 1.0, 1.0, 1.0, 1.0, 1.0, 1.0, 1.0, 1.0, 1.0, 1.0, 1.0, 1.0, 1.0, 1.0, 1.0, 1.0, 1.0, 1.0, 1.0, 1.0, 1.0, 1.0, 1.0, 1.0, 1.0, 1.0, 1.0, 1.0, 1.0, 1.0, 1.0, 1.0, 1.0, 1.0, 1.0, 1.0, 1.0, 1.0, 1.0, 1.0, 1.0, 1.0, 1.0, 1.0, 1.0, 1.0, 1.0, 1.0, 1.0, 1.0, 1.0, 1.0, 1.0, 1.0, 1.0, 1.0, 1.0, 1.0, 1.0, 1.0, 1.0, 1.0, 1.0, 1.0, 1.0, 1.0, 1.0, 1.0, 1.0, 1.0, 1.0, 1.0, 1.0, 1.0, 1.0, 1.0, 1.0, 1.0, 1.0, 1.0, 1.0, 1.0, 1.0, 1.0, 1.0, 1.0, 1.0, 1.0, 1.0, 1.0, 1.0, 1.0, 1.0, 1.0, 1.0, 1.0, 1.0, 1.0, 1.0, 1.0, 1.0, 1.0, 1.0, 1.0, 1.0, 1.0, 1.0, 1.0, 1.0, 1.0, 1.0, 1.0, 1.0, 1.0, 1.0, 1.0, 1.0, 1.0, 1.0, 1.0, 1.0, 1.0, 1.0, 1.0, 1.0, 1.0, 1.0, 1.0, 1.0, 1.0, 1.0, 1.0, 1.0, 1.0, 1.0, 1.0, 1.0, 1.0, 1.0, 1.0, 1.0, 1.0, 1.0, 1.0, 1.0, 1.0, 1.0, 1.0, 1.0, 1.0, 1.0, 1.0, 1.0, 1.0, 1.0, 1.0, 1.0, 1.0, 1.0, 1.0, 1.0, 1.0, 1.0, 1.0, 1.0, 1.0, 1.0, 1.0, 1.0, 1.0, 1.0, 1.0, 1.0, 1.0, 1.0, 1.0, 1.0, 1.0, 1.0, 1.0, 1.0, 1.0, 1.0, 1.0, 1.0, 1.0, 1.0, 1.0, 1.0, 1.0, 1.0, 1.0, 1.0, 1.0, 1.0, 1.0, 1.0, 1.0, 1.0, 1.0, 1.0, 1.0, 1.0, 1.0, 1.0, 1.0, 1.0, 1.0, 1.0, 1.0, 1.0, 1.0, 1.0, 1.0, 1.0, 1.0, 1.0, 1.0, 1.0, 1.0, 1.0, 1.0, 1.0, 1.0, 1.0, 1.0, 1.0, 1.0, 1.0, 1.0, 1.0, 1.0, 1.0, 1.0, 1.0, 1.0, 1.0, 1.0, 1.0, 1.0, 1.0, 1.0, 1.0, 1.0, 1.0, 1.0, 1.0, 1.0, 1.0, 1.0, 1.0, 1.0, 1.0, 1.0, 1.0, 1.0, 1.0, 1.0, 1.0, 1.0, 1.0, 1.0, 1.0, 1.0, 1.0, 1.0, 1.0, 1.0, 1.0, 1.0, 1.0, 1.0, 1.0, 1.0, 1.0, 1.0, 1.0, 1.0, 1.0, 1.0, 1.0, 1.0, 1.0, 1.0, 1.0, 1.0, 1.0, 1.0, 1.0, 1.0, 1.0, 1.0, 1.0, 1.0, 1.0, 1.0, 1.0, 1.0, 1.0, 1.0, 1.0, 1.0, 1.0, 1.0, 1.0, 1.0, 1.0, 1.0, 1.0, 1.0, 1.0, 1.0, 1.0, 1.0, 1.0, 1.0, 1.0, 1.0, 1.0, 1.0, 1.0, 1.0, 1.0, 1.0, 1.0, 1.0, 1.0, 1.0, 1.0, 1.0, 1.0, 1.0, 1.0, 1.0, 1.0, 1.0, 1.0, 1.0, 1.0, 1.0, 1.0, 1.0, 1.0, 1.0, 1.0, 1.0, 1.0, 1.0, 1.0, 1.0, 1.0, 1.0, 1.0, 1.0, 1.0, 1.0, 1.0, 1.0, 1.0, 1.0, 1.0, 1.0, 1.0, 1.0, 1.0, 1.0, 1.0, 1.0, 1.0, 1.0, 1.0, 1.0, 1.0, 1.0, 1.0, 1.0, 1.0, 1.0, 1.0, 1.0, 1.0, 1.0, 1.0, 1.0, 1.0, 1.0, 1.0, 1.0, 1.0, 1.0, 1.0, 1.0, 1.0, 1.0, 1.0, 1.0, 1.0, 1.0, 1.0, 1.0, 1.0, 1.0, 1.0, 1.0, 1.0, 1.0, 1.0, 1.0, 1.0, 1.0, 1.0, 1.0, 1.0, 1.0, 1.0, 1.0, 1.0, 1.0, 1.0, 1.0, 1.0, 1.0, 1.0, 1.0, 1.0, 1.0, 1.0, 1.0, 1.0, 1.0, 1.0, 1.0, 1.0, 1.0, 1.0, 1.0, 1.0, 1.0, 1.0, 1.0, 1.0, 1.0, 1.0, 1.0, 1.0, 1.0, 1.0, 1.0, 1.0, 1.0, 1.0, 1.0, 1.0, 1.0, 1.0, 1.0, 1.0, 1.0, 1.0, 1.0, 1.0, 1.0, 1.0, 1.0, 1.0, 1.0, 1.0, 1.0, 1.0, 1.0, 1.0, 1.0, 1.0, 1.0, 1.0, 1.0, 1.0, 1.0, 1.0, 1.0, 1.0, 1.0, 1.0, 1.0, 1.0, 1.0, 1.0, 1.0, 1.0, 1.0, 1.0, 1.0, 1.0, 1.0, 1.0, 1.0, 1.0, 1.0, 1.0, 1.0, 1.0, 1.0, 1.0, 1.0, 1.0, 1.0, 1.0, 1.0, 1.0, 1.0, 1.0, 1.0, 1.0, 1.0, 1.0, 1.0, 1.0, 1.0, 1.0, 1.0, 1.0, 1.0, 1.0, 1.0, 1.0, 1.0, 1.0, 1.0, 1.0, 1.0, 1.0, 1.0, 1.0, 1.0, 1.0, 1.0, 1.0, 1.0, 1.0, 1.0, 1.0, 1.0, 1.0, 1.0, 1.0, 1.0, 1.0, 1.0, 1.0, 1.0, 1.0, 1.0, 1.0, 1.0, 1.0, 1.0, 1.0, 1.0, 1.0, 1.0, 1.0, 1.0, 1.0, 1.0, 1.0, 1.0, 1.0, 1.0, 1.0, 1.0, 1.0, 1.0, 1.0, 1.0, 1.0, 1.0, 1.0, 1.0, 1.0, 1.0, 1.0, 1.0, 1.0, 1.0, 1.0, 1.0, 1.0, 1.0, 1.0, 1.0, 1.0, 1.0, 1.0, 1.0, 1.0, 1.0, 1.0, 1.0, 1.0, 1.0, 1.0, 1.0, 1.0, 1.0, 1.0, 1.0, 1.0, 1.0, 1.0, 1.0, 1.0, 1.0, 1.0, 1.0, 1.0, 1.0, 1.0, 1.0, 1.0, 1.0, 1.0, 1.0, 1.0, 1.0, 1.0, 1.0, 1.0, 1.0, 1.0, 1.0, 1.0, 1.0, 1.0, 1.0, 1.0, 1.0, 1.0, 1.0, 1.0, 1.0, 1.0, 1.0, 1.0, 1.0, 1.0, 1.0, 1.0, 1.0, 1.0, 1.0, 1.0, 1.0, 1.0, 1.0, 1.0, 1.0, 1.0, 1.0, 1.0, 1.0, 1.0, 1.0, 1.0, 1.0, 1.0, 1.0, 1.0, 1.0, 1.0, 1.0, 1.0, 1.0, 1.0, 1.0, 1.0, 1.0, 1.0, 1.0, 1.0, 1.0, 1.0, 1.0, 1.0, 1.0, 1.0, 1.0, 1.0, 1.0, 1.0, 1.0, 1.0, 1.0, 1.0, 1.0, 1.0, 1.0, 1.0, 1.0, 1.0, 1.0, 1.0, 1.0, 1.0, 1.0, 1.0, 1.0, 1.0, 1.0, 1.0, 1.0, 1.0, 1.0, 1.0, 1.0, 1.0, 1.0, 1.0, 1.0, 1.0, 1.0, 1.0, 1.0, 1.0, 1.0, 1.0, 1.0, 1.0, 1.0, 1.0, 1.0, 1.0, 1.0, 1.0, 1.0, 1.0, 1.0, 1.0, 1.0, 1.0, 1.0, 1.0, 1.0, 1.0, 1.0, 1.0, 1.0, 1.0, 1.0, 1.0, 1.0, 1.0, 1.0, 1.0, 1.0, 1.0, 1.0, 1.0, 1.0, 1.0, 1.0, 1.0, 1.0, 1.0, 1.0, 1.0, 1.0, 1.0, 1.0, 1.0, 1.0, 1.0, 1.0, 1.0, 1.0, 1.0, 1.0, 1.0, 1.0, 1.0, 1.0, 1.0, 1.0, 1.0, 1.0, 1.0, 1.0, 1.0, 1.0, 1.0, 1.0, 1.0, 1.0, 1.0, 1.0, 1.0, 1.0, 1.0, 1.0, 1.0, 1.0, 1.0, 1.0, 1.0, 1.0, 1.0, 1.0, 1.0, 1.0, 1.0, 1.0, 1.0, 1.0, 1.0, 1.0, 1.0, 1.0, 1.0, 1.0, 1.0, 1.0, 1.0, 1.0, 1.0, 1.0, 1.0, 1.0, 1.0, 1.0, 1.0, 1.0, 1.0, 1.0, 1.0, 1.0, 1.0, 1.0, 1.0, 1.0, 1.0, 1.0, 1.0, 1.0, 1.0, 1.0, 1.0, 1.0, 1.0, 1.0, 1.0, 1.0, 1.0, 1.0, 1.0, 1.0, 1.0, 1.0, 1.0, 1.0, 1.0, 1.0, 1.0, 1.0, 1.0, 1.0, 1.0, 1.0, 1.0, 1.0, 1.0, 1.0, 1.0, 1.0, 1.0, 1.0, 1.0, 1.0, 1.0, 1.0, 1.0, 1.0, 1.0, 1.0, 1.0, 1.0, 1.0, 1.0, 1.0, 1.0, 1.0, 1.0, 1.0, 1.0, 1.0, 1.0, 1.0, 1.0, 1.0, 1.0, 1.0, 1.0, 1.0, 1.0, 1.0, 1.0, 1.0, 1.0, 1.0, 1.0, 1.0, 1.0, 1.0, 1.0, 1.0, 1.0, 1.0, 1.0, 1.0, 1.0, 1.0, 1.0, 1.0, 1.0, 1.0, 1.0, 1.0, 1.0, 1.0, 1.0, 1.0, 1.0, 1.0, 1.0, 1.0, 1.0, 1.0, 1.0, 1.0, 1.0, 1.0, 1.0, 1.0, 1.0, 1.0, 1.0, 1.0, 1.0, 1.0, 1.0, 1.0, 1.0, 1.0, 1.0, 1.0, 1.0, 1.0, 1.0, 1.0, 1.0, 1.0, 1.0, 1.0, 1.0, 1.0, 1.0, 1.0, 1.0, 1.0, 1.0, 1.0, 1.0, 1.0, 1.0, 1.0, 1.0, 1.0, 1.0, 1.0, 1.0, 1.0, 1.0, 1.0, 1.0, 1.0, 1.0])
me_scene.materials.append(mat_lit)
me_scene.update()
me_scene.normals_split_custom_set([tuple(v) for v in zip(*[iter([3.046e-06, 8.928e-09, 1.0, 1.81e-06, 9.906e-08, 1.0, 2.813e-06, -1.804e-07, 1.0, 2.898e-06, -1.174e-07, 1.0, -1.0, -2.051e-07, 0.0, -1.0, -2.051e-07, 0.0, -1.0, -6.612e-08, 0.0, -1.0, -6.613e-08, 0.0, -3.253e-06, 1.252e-07, -1.0, -2.824e-06, 1.753e-07, -1.0, -2.159e-06, -2.848e-07, -1.0, -3.69e-06, -9.756e-09, -1.0, -1.0, -6.613e-08, 0.0, -1.0, -6.612e-08, 0.0, -1.0, -1.375e-07, 0.0, -1.0, -1.375e-07, 0.0, -0.27, 0.6483, -0.7119, -0.2274, 0.5876, -0.7765, -0.2868, 0.741, -0.6072, -0.2743, 0.6588, -0.7006, 0.0, -1.0, 0.0, 0.0, -1.0, 0.0, 0.0, -1.0, 0.0, 0.0, -1.0, 0.0, 3.126e-06, 2.195e-07, 1.0, 2.742e-07, -7.196e-07, 1.0, 1.81e-06, 9.906e-08, 1.0, 3.046e-06, 8.928e-09, 1.0, -3.69e-06, -9.756e-09, -1.0, -2.159e-06, -2.848e-07, -1.0, -9.596e-08, 1.028e-06, -1.0, -3.861e-06, -7.351e-07, -1.0, -2.159e-06, -2.848e-07, -1.0, 9.106e-07, 3.949e-07, -1.0, 9.997e-07, 1.541e-06, -1.0, -9.596e-08, 1.028e-06, -1.0, 2.742e-07, -7.196e-07, 1.0, -9.952e-07, -1.138e-06, 1.0, -9.076e-07, -3.565e-08, 1.0, 1.81e-06, 9.906e-08, 1.0, 0.0, -1.0, 0.0, 0.0, -1.0, 0.0, 0.0, -1.0, 0.0, 0.0, -1.0, 0.0, 0.7073, 0.7069, -0.002582, 0.9985, -0.05402, -0.001887, 0.9985, -0.05405, -0.001887, 0.7069, 0.7073, -0.002579, 0.7069, 0.7073, -0.002579, -7.002e-05, 1.0, -0.002118, 7.013e-05, 1.0, -0.00212, 0.7073, 0.7069, -0.002582, -1.0, -1.845e-08, 0.0, -1.0, -3.691e-08, 0.0, -1.0, -3.691e-08, 0.0, -1.0, -1.845e-08, 0.0, 1.041e-07, -7.409e-07, 1.0, 3.869e-07, -4.359e-07, 1.0, 8.727e-07, -6.464e-07, 1.0, 7.762e-07, -9.74e-07, 1.0, 7.762e-07, -9.74e-07, 1.0, 8.727e-07, -6.464e-07, 1.0, 1.562e-06, -5.017e-07, 1.0, 1.54e-06, -8.128e-07, 1.0, 1.54e-06, -8.128e-07, 1.0, 1.562e-06, -5.017e-07, 1.0, 2.372e-06, -3.148e-07, 1.0, 2.344e-06, -5.238e-07, 1.0, 2.344e-06, -5.238e-07, 1.0, 2.372e-06, -3.148e-07, 1.0, 2.898e-06, -1.174e-07, 1.0, 2.813e-06, -1.804e-07, 1.0, -0.5658, 0.3866, -0.7283, -0.4745, 0.4916, -0.7302, -0.5073, 0.5262, -0.6825, -0.602, 0.4118, -0.6842, -0.6301, 0.2705, -0.7279, -0.5658, 0.3866, -0.7283, -0.602, 0.4118, -0.6842, -0.6698, 0.2879, -0.6845, 0.7073, 0.7069, -0.002582, 7.013e-05, 1.0, -0.00212, 0.0001402, 1.0, -0.004231, 0.7068, 0.7074, -0.005154, 0.9189, -0.3945, -0.002215, 0.9783, -0.2073, -0.002232, 0.9782, -0.2075, -0.004461, 0.9187, -0.3949, -0.004426, 1.927e-08, -3.639e-09, -1.0, 1.125e-07, -2.139e-08, -1.0, 1.913e-07, -2.285e-08, -1.0, 1.333e-07, 5.951e-08, -1.0, -1.0, -1.845e-08, 0.0, -1.0, -1.845e-08, 0.0, -1.0, 0.0, 0.0, -1.0, 0.0, 0.0, -1.0, 0.0, 0.0, -1.0, 0.0, 0.0, -1.0, -1.695e-07, 0.0, -1.0, -1.695e-07, 0.0, -1.0, -1.695e-07, 0.0, -1.0, -1.695e-07, 0.0, -1.0, -3.434e-07, 0.0, -1.0, -3.434e-07, 0.0, -1.0, -3.434e-07, 0.0, -1.0, -3.434e-07, 0.0, -1.0, -1.375e-07, 0.0, -1.0, -1.375e-07, 0.0, -2.824e-06, 1.753e-07, -1.0, -3.253e-06, 1.252e-07, -1.0, -2.38e-06, 2.465e-07, -1.0, -2.368e-06, 4.319e-07, -1.0, -2.368e-06, 4.319e-07, -1.0, -2.38e-06, 2.465e-07, -1.0, -1.558e-06, 3.899e-07, -1.0, -1.577e-06, 6.799e-07, -1.0, -1.577e-06, 6.799e-07, -1.0, -1.558e-06, 3.899e-07, -1.0, -9.055e-07, 4.35e-07, -1.0, -8.634e-07, 7.158e-07, -1.0, -8.634e-07, 7.158e-07, -1.0, -9.055e-07, 4.35e-07, -1.0, -4.52e-07, 3.149e-07, -1.0, -1.412e-07, 5.378e-07, -1.0, 0.0, 1.0, 0.0, 0.0, 1.0, 0.0, 0.0, 1.0, 0.0, 0.0, 1.0, 0.0, 1.041e-07, -7.409e-07, 1.0, -8.454e-08, -1.718e-07, 1.0, 1.801e-07, -1.363e-07, 1.0, 3.869e-07, -4.359e-07, 1.0, 0.9985, -0.05405, -0.001887, 0.9783, -0.2073, -0.00223, 0.9783, -0.2071, -0.004458, 0.9985, -0.05401, -0.00377, 0.7069, 0.7073, -0.002579, 0.9985, -0.05405, -0.001887, 0.9985, -0.05401, -0.00377, 0.7074, 0.7068, -0.005155, 0.3956, -0.9184, -0.001456, 0.5572, -0.8304, -1.042e-05, 0.5598, -0.7867, 0.2604, 0.3708, -0.9287, -0.001226, -0.6697, 0.1419, -0.7289, -0.6301, 0.2705, -0.7279, -0.6698, 0.2879, -0.6845, -0.714, 0.1515, -0.6835, 0.8256, -0.5642, -0.002203, 0.9189, -0.3945, -0.002215, 0.9187, -0.3949, -0.004426, 0.8253, -0.5646, -0.004402, 0.5151, -0.8571, -0.001917, 0.3834, -0.9236, -0.001524, 0.2614, -0.9566, -0.1287, 0.5156, -0.8568, -0.003837, -7.002e-05, 1.0, -0.002118, 0.7069, 0.7073, -0.002579, 0.7074, 0.7068, -0.005155, -0.0001401, 1.0, -0.004232, 0.9783, -0.2073, -0.00223, 0.9188, -0.3946, -0.002208, 0.919, -0.3943, -0.004413, 0.9783, -0.2071, -0.004458, -0.6665, 0.1413, 0.732, -0.6921, 0.03748, 0.7208, -0.7165, 0.03876, 0.6965, -0.7111, 0.1505, 0.6868, -0.2272, 0.5857, 0.778, -0.2698, 0.6463, 0.7138, -0.2743, 0.6569, 0.7023, -0.2871, 0.7403, 0.6079, -0.6949, 0.03759, -0.7181, -0.6697, 0.1419, -0.7289, -0.714, 0.1515, -0.6835, -0.7191, 0.03894, -0.6938, 0.9783, -0.2073, -0.002232, 0.9985, -0.05402, -0.001887, 0.9985, -0.05406, -0.003771, 0.9782, -0.2075, -0.004461, -0.3769, 0.6263, 0.6825, -0.5057, 0.5236, 0.6857, 2.31e-07, -1.473e-06, 1.0, -3.689e-07, -1.334e-06, 1.0, -0.2743, 0.6569, 0.7023, -0.3769, 0.6263, 0.6825, -3.689e-07, -1.334e-06, 1.0, 0.07515, 0.168, 0.9829, -8.899e-05, -0.7082, -0.706, -0.5782, -0.5787, -0.5751, -1.173e-06, -5.989e-07, -1.0, 1.185e-06, -1.359e-06, -1.0, -0.5765, -0.576, 0.5796, 8.87e-05, -0.706, 0.7082, -1.163e-06, 1.36e-06, 1.0, 1.184e-06, 5.986e-07, 1.0, -0.6698, 0.2879, -0.6845, -0.602, 0.4118, -0.6842, -8.74e-07, 1.396e-06, -1.0, -1.783e-06, 1.186e-06, -1.0, 0.9985, -0.05405, -0.001887, 0.9985, -0.05402, -0.001887, 0.9783, -0.2073, -0.002232, 0.9783, -0.2073, -0.00223, 0.9783, -0.2073, -0.00223, 0.9783, -0.2073, -0.002232, 0.9189, -0.3945, -0.002215, 0.9188, -0.3946, -0.002208, 0.9188, -0.3946, -0.002208, 0.9189, -0.3945, -0.002215, 0.8256, -0.5642, -0.002203, 0.8255, -0.5643, -0.002191, 0.8255, -0.5643, -0.002191, 0.8256, -0.5642, -0.002203, 0.6944, -0.7196, -0.002155, 0.6943, -0.7196, -0.002146, 0.6943, -0.7196, -0.002146, 0.6944, -0.7196, -0.002155, 0.515, -0.8572, -0.001921, 0.5151, -0.8571, -0.001917, 0.5151, -0.8571, -0.001917, 0.515, -0.8572, -0.001921, 0.3956, -0.9184, -0.001456, 0.3834, -0.9236, -0.001524, -0.5631, 0.385, 0.7313, -0.6271, 0.2694, 0.7309, -0.6671, 0.2862, 0.6877, -0.5998, 0.4096, 0.6874, 0.9188, -0.3946, -0.002208, 0.8255, -0.5643, -0.002191, 0.8258, -0.564, -0.004381, 0.919, -0.3943, -0.004413, -0.4722, 0.4894, 0.7331, -0.5631, 0.385, 0.7313, -0.5998, 0.4096, 0.6874, -0.5057, 0.5236, 0.6857, 0.9985, -0.05402, -0.001887, 0.7073, 0.7069, -0.002582, 0.7068, 0.7074, -0.005154, 0.9985, -0.05406, -0.003771, 0.3956, -0.9184, -0.001456, 0.515, -0.8572, -0.001921, 0.5145, -0.8575, -0.003842, 0.5572, -0.8304, -1.042e-05, -0.3485, 0.5797, 0.7365, -0.4722, 0.4894, 0.7331, -0.5057, 0.5236, 0.6857, -0.3769, 0.6263, 0.6825, -0.2698, 0.6463, 0.7138, -0.3485, 0.5797, 0.7365, -0.3769, 0.6263, 0.6825, -0.2743, 0.6569, 0.7023, 0.8255, -0.5643, -0.002191, 0.6943, -0.7196, -0.002146, 0.6947, -0.7193, -0.004293, 0.8258, -0.564, -0.004381, -0.3026, -0.3023, -0.9039, -0.6949, 0.03759, -0.7181, -0.7191, 0.03894, -0.6938, -0.5782, -0.5787, -0.5751, 0.515, -0.8572, -0.001921, 0.6944, -0.7196, -0.002155, 0.6941, -0.7199, -0.004308, 0.5145, -0.8575, -0.003842, -0.3498, 0.5822, -0.7339, -0.27, 0.6483, -0.7119, -0.2743, 0.6588, -0.7006, -0.3775, 0.6291, -0.6795, -0.6921, 0.03748, 0.7208, -0.3004, -0.3007, 0.9052, -0.5765, -0.576, 0.5796, -0.7165, 0.03876, 0.6965, -0.6271, 0.2694, 0.7309, -0.6665, 0.1413, 0.732, -0.7111, 0.1505, 0.6868, -0.6671, 0.2862, 0.6877, -0.5782, -0.5787, -0.5751, -0.7191, 0.03894, -0.6938, -2.825e-06, 2.427e-07, -1.0, -1.173e-06, -5.989e-07, -1.0, -0.7165, 0.03876, 0.6965, -0.5765, -0.576, 0.5796, 1.184e-06, 5.986e-07, 1.0, 2.899e-06, -2.22e-07, 1.0, -0.3775, 0.6291, -0.6795, -0.2743, 0.6588, -0.7006, -0.1762, -0.07528, -0.9815, 4.033e-07, 1.262e-06, -1.0, -0.5073, 0.5262, -0.6825, -0.3775, 0.6291, -0.6795, 4.033e-07, 1.262e-06, -1.0, -9.754e-08, 1.394e-06, -1.0, -0.2743, 0.6588, -0.7006, -0.2868, 0.741, -0.6072, -0.1765, -0.2999, -0.9375, -0.1762, -0.07528, -0.9815, -0.602, 0.4118, -0.6842, -0.5073, 0.5262, -0.6825, -9.754e-08, 1.394e-06, -1.0, -8.74e-07, 1.396e-06, -1.0, -0.7111, 0.1505, 0.6868, -0.7165, 0.03876, 0.6965, 2.899e-06, -2.22e-07, 1.0, 2.495e-06, -7.177e-07, 1.0, -0.6671, 0.2862, 0.6877, -0.7111, 0.1505, 0.6868, 2.495e-06, -7.177e-07, 1.0, 1.895e-06, -1.234e-06, 1.0, -0.5998, 0.4096, 0.6874, -0.6671, 0.2862, 0.6877, 1.895e-06, -1.234e-06, 1.0, 9.809e-07, -1.455e-06, 1.0, -0.5057, 0.5236, 0.6857, -0.5998, 0.4096, 0.6874, 9.809e-07, -1.455e-06, 1.0, 2.31e-07, -1.473e-06, 1.0, -0.714, 0.1515, -0.6835, -0.6698, 0.2879, -0.6845, -1.783e-06, 1.186e-06, -1.0, -2.346e-06, 7.246e-07, -1.0, 0.6944, -0.7196, -0.002155, 0.8256, -0.5642, -0.002203, 0.8253, -0.5646, -0.004402, 0.6941, -0.7199, -0.004308, -8.935e-05, -0.709, -0.7052, -0.3026, -0.3023, -0.9039, -0.5782, -0.5787, -0.5751, -8.899e-05, -0.7082, -0.706, -0.3004, -0.3007, 0.9052, 8.884e-05, -0.7052, 0.709, 8.87e-05, -0.706, 0.7082, -0.5765, -0.576, 0.5796, -0.2871, 0.7403, 0.6079, -0.2743, 0.6569, 0.7023, 0.07515, 0.168, 0.9829, -0.4233, -0.1204, 0.898, -0.7191, 0.03894, -0.6938, -0.714, 0.1515, -0.6835, -2.346e-06, 7.246e-07, -1.0, -2.825e-06, 2.427e-07, -1.0, 0.6943, -0.7196, -0.002146, 0.5151, -0.8571, -0.001917, 0.5156, -0.8568, -0.003837, 0.6947, -0.7193, -0.004293, -0.4745, 0.4916, -0.7302, -0.3498, 0.5822, -0.7339, -0.3775, 0.6291, -0.6795, -0.5073, 0.5262, -0.6825, 1.81e-06, 9.906e-08, 1.0, -9.076e-07, -3.565e-08, 1.0, 8.884e-05, -0.7052, 0.709, -0.3004, -0.3007, 0.9052, 9.106e-07, 3.949e-07, -1.0, -2.159e-06, -2.848e-07, -1.0, -0.3026, -0.3023, -0.9039, -8.935e-05, -0.709, -0.7052, -1.267e-07, -9.496e-08, 1.0, -1.876e-07, -4.245e-07, 1.0, -0.3485, 0.5797, 0.7365, -0.2698, 0.6463, 0.7138, -1.876e-07, -4.245e-07, 1.0, 1.041e-07, -7.409e-07, 1.0, -0.4722, 0.4894, 0.7331, -0.3485, 0.5797, 0.7365, 1.041e-07, -7.409e-07, 1.0, 7.762e-07, -9.74e-07, 1.0, -0.5631, 0.385, 0.7313, -0.4722, 0.4894, 0.7331, 7.762e-07, -9.74e-07, 1.0, 1.54e-06, -8.128e-07, 1.0, -0.6271, 0.2694, 0.7309, -0.5631, 0.385, 0.7313, 1.54e-06, -8.128e-07, 1.0, 2.344e-06, -5.238e-07, 1.0, -0.6665, 0.1413, 0.732, -0.6271, 0.2694, 0.7309, 2.344e-06, -5.238e-07, 1.0, 2.813e-06, -1.804e-07, 1.0, -0.6921, 0.03748, 0.7208, -0.6665, 0.1413, 0.732, -2.824e-06, 1.753e-07, -1.0, -2.368e-06, 4.319e-07, -1.0, -0.6697, 0.1419, -0.7289, -0.6949, 0.03759, -0.7181, -2.368e-06, 4.319e-07, -1.0, -1.577e-06, 6.799e-07, -1.0, -0.6301, 0.2705, -0.7279, -0.6697, 0.1419, -0.7289, -1.577e-06, 6.799e-07, -1.0, -8.634e-07, 7.158e-07, -1.0, -0.5658, 0.3866, -0.7283, -0.6301, 0.2705, -0.7279, -8.634e-07, 7.158e-07, -1.0, -1.412e-07, 5.378e-07, -1.0, -0.4745, 0.4916, -0.7302, -0.5658, 0.3866, -0.7283, -1.412e-07, 5.378e-07, -1.0, 2.12e-07, 3.19e-07, -1.0, -0.3498, 0.5822, -0.7339, -0.4745, 0.4916, -0.7302, 2.12e-07, 3.19e-07, -1.0, 1.333e-07, 5.951e-08, -1.0, -0.27, 0.6483, -0.7119, -0.3498, 0.5822, -0.7339, 2.813e-06, -1.804e-07, 1.0, 1.81e-06, 9.906e-08, 1.0, -0.3004, -0.3007, 0.9052, -0.6921, 0.03748, 0.7208, -2.159e-06, -2.848e-07, -1.0, -2.824e-06, 1.753e-07, -1.0, -0.6949, 0.03759, -0.7181, -0.3026, -0.3023, -0.9039, 1.333e-07, 5.951e-08, -1.0, 1.913e-07, -2.285e-08, -1.0, -0.2274, 0.5876, -0.7765, -0.27, 0.6483, -0.7119, -2.006e-07, 1.837e-08, 1.0, -1.267e-07, -9.496e-08, 1.0, -0.2698, 0.6463, 0.7138, -0.2272, 0.5857, 0.778, 0.0, 1.0, 0.0, 0.0, 1.0, 0.0, 0.0, 1.0, 0.0, 0.0, 1.0, 0.0, -1.267e-07, -9.496e-08, 1.0, -2.006e-07, 1.837e-08, 1.0, -1.241e-07, 1.665e-08, 1.0, -3.564e-08, -1.061e-09, 1.0, -2.17e-07, 1.751e-07, -1.0, 7.01e-08, 2.069e-07, -1.0, -1.412e-07, 5.378e-07, -1.0, -4.52e-07, 3.149e-07, -1.0, 0.0, 1.0, 0.0, 0.0, 1.0, 0.0, 0.0, 1.0, 0.0, 0.0, 1.0, 0.0, 0.0, 1.0, 0.0, 0.0, 1.0, 0.0, 0.0, 1.0, 0.0, 0.0, 1.0, 0.0, -1.876e-07, -4.245e-07, 1.0, -1.267e-07, -9.496e-08, 1.0, -3.564e-08, -1.061e-09, 1.0, -1.489e-07, -1.126e-07, 1.0, 1.041e-07, -7.409e-07, 1.0, -1.876e-07, -4.245e-07, 1.0, -1.489e-07, -1.126e-07, 1.0, -8.454e-08, -1.718e-07, 1.0, 7.01e-08, 2.069e-07, -1.0, 1.095e-07, 1.22e-07, -1.0, 2.12e-07, 3.19e-07, -1.0, -1.412e-07, 5.378e-07, -1.0, 1.095e-07, 1.22e-07, -1.0, 1.927e-08, -3.639e-09, -1.0, 1.333e-07, 5.951e-08, -1.0, 2.12e-07, 3.19e-07, -1.0, 0.3834, -0.9236, -0.001524, 0.3956, -0.9184, -0.001456, 0.3708, -0.9287, -0.001226, 0.3708, -0.9287, -0.00132, 0.2614, -0.9566, -0.1287, 0.3834, -0.9236, -0.001524, 0.3708, -0.9287, -0.00132, 0.2992, -0.8462, -0.441])] * 3)])

# ---- objects
ob_churchwidewall = bpy.data.objects.new('ChurchWideWall', me_scene)

# ---- transforms, parenting, visibility, modifiers, constraints
ob_churchwidewall.location = (0.0, 0.0, 0.0)
ob_churchwidewall.rotation_euler = (1.571, -1.608e-13, 2.742e-06)
ob_churchwidewall.color = (0.8, 0.8, 0.8, 1.0)
_m = ob_churchwidewall.modifiers.new('Mirror', 'MIRROR')
_m.use_clip = True
_m = ob_churchwidewall.modifiers.new('Smooth by Angle', 'NODES')
_m.node_group = ng_smooth_by_angle
_m.use_pin_to_last = True
_m.show_group_selector = False

# ---- collection membership
col_collection.objects.link(ob_churchwidewall)

# ---- scene / render settings (as saved in the file)
scene.frame_start = 1; scene.frame_end = 250; scene.frame_set(1)
scene.render.engine = 'BLENDER_EEVEE_NEXT'
scene.render.fps = 25
bpy.context.view_layer.update()

# ---- added for rendering (the .blend has no active camera and no usable light): camera, sun
cam_auto = bpy.data.cameras.new('AutoCamera')
cam_auto.lens = 50.0
cam_auto.sensor_width = 36.0
cam_auto.clip_end = 1000.0
ob_auto_camera = bpy.data.objects.new('AutoCamera', cam_auto)
scene.collection.objects.link(ob_auto_camera)
ob_auto_camera.location = (17.4772, -20.9726, 13.9818)
ob_auto_camera.rotation_euler = (1.09748, -7.21219e-08, 0.694738)
scene.camera = ob_auto_camera
light_auto_sun = bpy.data.lights.new('AutoSun', 'SUN')
light_auto_sun.energy = 3.0
light_auto_sun.angle = 0.0523599
ob_auto_sun = bpy.data.objects.new('AutoSun', light_auto_sun)
scene.collection.objects.link(ob_auto_sun)
ob_auto_sun.rotation_euler = (0.872665, 0.174533, 0.523599)
bpy.context.view_layer.update()
